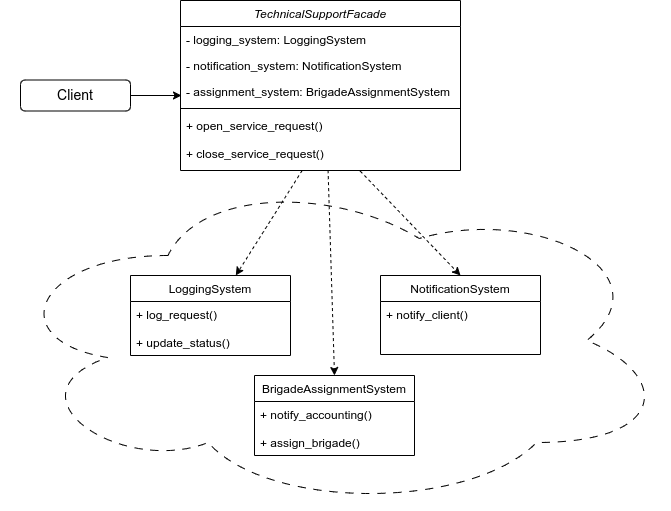

The diagram above was exported from draw.io. Its source (the exported page's mxGraphModel, read from the mxfile embedded in the PNG):
<mxGraphModel dx="794" dy="512" grid="1" gridSize="10" guides="1" tooltips="1" connect="1" arrows="1" fold="1" page="1" pageScale="1" pageWidth="827" pageHeight="1169" math="0" shadow="0">
  <root>
    <mxCell id="WIyWlLk6GJQsqaUBKTNV-0" />
    <mxCell id="WIyWlLk6GJQsqaUBKTNV-1" parent="WIyWlLk6GJQsqaUBKTNV-0" />
    <mxCell id="v6Yu-utYaVJWusc_bSwy-1" value="" style="ellipse;shape=cloud;whiteSpace=wrap;html=1;dashed=1;dashPattern=8 8;" vertex="1" parent="WIyWlLk6GJQsqaUBKTNV-1">
      <mxGeometry y="275" width="670" height="340" as="geometry" />
    </mxCell>
    <mxCell id="zkfFHV4jXpPFQw0GAbJ--13" value="NotificationSystem" style="swimlane;fontStyle=0;align=center;verticalAlign=top;childLayout=stackLayout;horizontal=1;startSize=26;horizontalStack=0;resizeParent=1;resizeLast=0;collapsible=1;marginBottom=0;rounded=0;shadow=0;strokeWidth=1;" parent="WIyWlLk6GJQsqaUBKTNV-1" vertex="1">
      <mxGeometry x="380" y="380" width="160" height="79" as="geometry">
        <mxRectangle x="340" y="380" width="170" height="26" as="alternateBounds" />
      </mxGeometry>
    </mxCell>
    <mxCell id="zkfFHV4jXpPFQw0GAbJ--14" value="+ notify_client()" style="text;align=left;verticalAlign=top;spacingLeft=4;spacingRight=4;overflow=hidden;rotatable=0;points=[[0,0.5],[1,0.5]];portConstraint=eastwest;" parent="zkfFHV4jXpPFQw0GAbJ--13" vertex="1">
      <mxGeometry y="26" width="160" height="34" as="geometry" />
    </mxCell>
    <mxCell id="v6Yu-utYaVJWusc_bSwy-3" style="edgeStyle=orthogonalEdgeStyle;rounded=0;orthogonalLoop=1;jettySize=auto;html=1;entryX=0;entryY=0.5;entryDx=0;entryDy=0;" edge="1" parent="WIyWlLk6GJQsqaUBKTNV-1">
      <mxGeometry relative="1" as="geometry">
        <mxPoint x="121" y="200" as="sourcePoint" />
        <mxPoint x="181" y="200" as="targetPoint" />
      </mxGeometry>
    </mxCell>
    <mxCell id="v6Yu-utYaVJWusc_bSwy-2" value="&lt;font style=&quot;font-size: 14px;&quot;&gt;Client&lt;/font&gt;" style="rounded=1;whiteSpace=wrap;html=1;" vertex="1" parent="WIyWlLk6GJQsqaUBKTNV-1">
      <mxGeometry x="20" y="184.5" width="110" height="31" as="geometry" />
    </mxCell>
    <mxCell id="v6Yu-utYaVJWusc_bSwy-4" value="LoggingSystem" style="swimlane;fontStyle=0;align=center;verticalAlign=top;childLayout=stackLayout;horizontal=1;startSize=26;horizontalStack=0;resizeParent=1;resizeLast=0;collapsible=1;marginBottom=0;rounded=0;shadow=0;strokeWidth=1;" vertex="1" parent="WIyWlLk6GJQsqaUBKTNV-1">
      <mxGeometry x="130" y="380" width="160" height="80" as="geometry">
        <mxRectangle x="340" y="380" width="170" height="26" as="alternateBounds" />
      </mxGeometry>
    </mxCell>
    <mxCell id="v6Yu-utYaVJWusc_bSwy-5" value="+ log_request()&#10;&#10;+ update_status()" style="text;align=left;verticalAlign=top;spacingLeft=4;spacingRight=4;overflow=hidden;rotatable=0;points=[[0,0.5],[1,0.5]];portConstraint=eastwest;" vertex="1" parent="v6Yu-utYaVJWusc_bSwy-4">
      <mxGeometry y="26" width="160" height="54" as="geometry" />
    </mxCell>
    <mxCell id="v6Yu-utYaVJWusc_bSwy-8" value="BrigadeAssignmentSystem" style="swimlane;fontStyle=0;align=center;verticalAlign=top;childLayout=stackLayout;horizontal=1;startSize=26;horizontalStack=0;resizeParent=1;resizeLast=0;collapsible=1;marginBottom=0;rounded=0;shadow=0;strokeWidth=1;" vertex="1" parent="WIyWlLk6GJQsqaUBKTNV-1">
      <mxGeometry x="254" y="480" width="160" height="80" as="geometry">
        <mxRectangle x="290" y="480" width="170" height="26" as="alternateBounds" />
      </mxGeometry>
    </mxCell>
    <mxCell id="v6Yu-utYaVJWusc_bSwy-9" value="+ notify_accounting()&#10;&#10;+ assign_brigade()" style="text;align=left;verticalAlign=top;spacingLeft=4;spacingRight=4;overflow=hidden;rotatable=0;points=[[0,0.5],[1,0.5]];portConstraint=eastwest;" vertex="1" parent="v6Yu-utYaVJWusc_bSwy-8">
      <mxGeometry y="26" width="160" height="54" as="geometry" />
    </mxCell>
    <mxCell id="v6Yu-utYaVJWusc_bSwy-10" value="" style="endArrow=classic;html=1;rounded=0;dashed=1;" edge="1" parent="WIyWlLk6GJQsqaUBKTNV-1" source="zkfFHV4jXpPFQw0GAbJ--5" target="v6Yu-utYaVJWusc_bSwy-4">
      <mxGeometry width="50" height="50" relative="1" as="geometry">
        <mxPoint x="270" y="330" as="sourcePoint" />
        <mxPoint x="320" y="280" as="targetPoint" />
      </mxGeometry>
    </mxCell>
    <mxCell id="v6Yu-utYaVJWusc_bSwy-11" value="" style="endArrow=classic;html=1;rounded=0;dashed=1;exitX=0.642;exitY=1.011;exitDx=0;exitDy=0;exitPerimeter=0;entryX=0.5;entryY=0;entryDx=0;entryDy=0;" edge="1" parent="WIyWlLk6GJQsqaUBKTNV-1" source="zkfFHV4jXpPFQw0GAbJ--5" target="zkfFHV4jXpPFQw0GAbJ--13">
      <mxGeometry width="50" height="50" relative="1" as="geometry">
        <mxPoint x="328" y="285" as="sourcePoint" />
        <mxPoint x="287" y="380" as="targetPoint" />
      </mxGeometry>
    </mxCell>
    <mxCell id="v6Yu-utYaVJWusc_bSwy-12" value="" style="endArrow=classic;html=1;rounded=0;dashed=1;exitX=0.527;exitY=0.994;exitDx=0;exitDy=0;exitPerimeter=0;entryX=0.5;entryY=0;entryDx=0;entryDy=0;" edge="1" parent="WIyWlLk6GJQsqaUBKTNV-1" source="zkfFHV4jXpPFQw0GAbJ--5" target="v6Yu-utYaVJWusc_bSwy-8">
      <mxGeometry width="50" height="50" relative="1" as="geometry">
        <mxPoint x="337" y="283" as="sourcePoint" />
        <mxPoint x="470" y="380" as="targetPoint" />
      </mxGeometry>
    </mxCell>
    <mxCell id="zkfFHV4jXpPFQw0GAbJ--0" value="TechnicalSupportFacade" style="swimlane;fontStyle=2;align=center;verticalAlign=top;childLayout=stackLayout;horizontal=1;startSize=26;horizontalStack=0;resizeParent=1;resizeLast=0;collapsible=1;marginBottom=0;rounded=0;shadow=0;strokeWidth=1;" parent="WIyWlLk6GJQsqaUBKTNV-1" vertex="1">
      <mxGeometry x="180" y="105" width="280" height="170" as="geometry">
        <mxRectangle x="230" y="140" width="160" height="26" as="alternateBounds" />
      </mxGeometry>
    </mxCell>
    <mxCell id="zkfFHV4jXpPFQw0GAbJ--1" value="- logging_system: LoggingSystem" style="text;align=left;verticalAlign=top;spacingLeft=4;spacingRight=4;overflow=hidden;rotatable=0;points=[[0,0.5],[1,0.5]];portConstraint=eastwest;" parent="zkfFHV4jXpPFQw0GAbJ--0" vertex="1">
      <mxGeometry y="26" width="280" height="26" as="geometry" />
    </mxCell>
    <mxCell id="zkfFHV4jXpPFQw0GAbJ--2" value="- notification_system: NotificationSystem" style="text;align=left;verticalAlign=top;spacingLeft=4;spacingRight=4;overflow=hidden;rotatable=0;points=[[0,0.5],[1,0.5]];portConstraint=eastwest;rounded=0;shadow=0;html=0;" parent="zkfFHV4jXpPFQw0GAbJ--0" vertex="1">
      <mxGeometry y="52" width="280" height="26" as="geometry" />
    </mxCell>
    <mxCell id="zkfFHV4jXpPFQw0GAbJ--3" value="- assignment_system: BrigadeAssignmentSystem" style="text;align=left;verticalAlign=top;spacingLeft=4;spacingRight=4;overflow=hidden;rotatable=0;points=[[0,0.5],[1,0.5]];portConstraint=eastwest;rounded=0;shadow=0;html=0;" parent="zkfFHV4jXpPFQw0GAbJ--0" vertex="1">
      <mxGeometry y="78" width="280" height="26" as="geometry" />
    </mxCell>
    <mxCell id="zkfFHV4jXpPFQw0GAbJ--4" value="" style="line;html=1;strokeWidth=1;align=left;verticalAlign=middle;spacingTop=-1;spacingLeft=3;spacingRight=3;rotatable=0;labelPosition=right;points=[];portConstraint=eastwest;" parent="zkfFHV4jXpPFQw0GAbJ--0" vertex="1">
      <mxGeometry y="104" width="280" height="8" as="geometry" />
    </mxCell>
    <mxCell id="zkfFHV4jXpPFQw0GAbJ--5" value="+ open_service_request()&#10;&#10;+ close_service_request()" style="text;align=left;verticalAlign=top;spacingLeft=4;spacingRight=4;overflow=hidden;rotatable=0;points=[[0,0.5],[1,0.5]];portConstraint=eastwest;" parent="zkfFHV4jXpPFQw0GAbJ--0" vertex="1">
      <mxGeometry y="112" width="280" height="58" as="geometry" />
    </mxCell>
  </root>
</mxGraphModel>